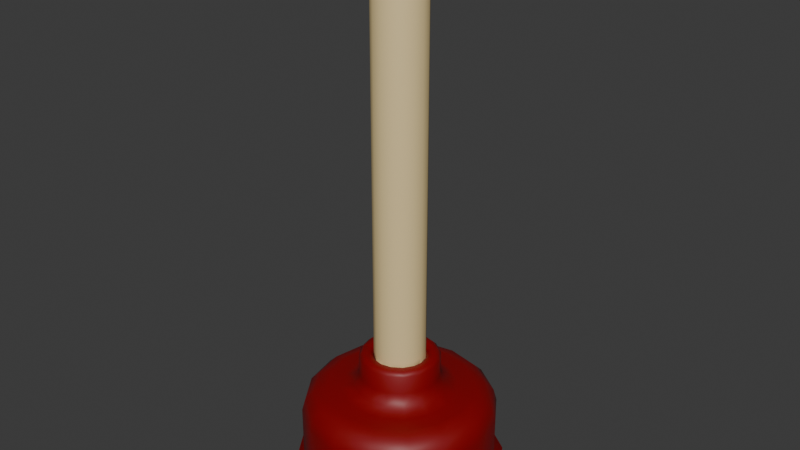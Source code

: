 # Source: Plunger.blend  (saved by Blender 4.0.36; exported with 4.5.12 LTS)
import bpy
from mathutils import Matrix  # noqa: F401  (used for matrix-valued properties, if any)

bpy.ops.wm.read_factory_settings(use_empty=True)
scene = bpy.context.scene
scene.name = 'Scene'

# ---- collections
col_collection = bpy.data.collections.new('Collection'); scene.collection.children.link(col_collection)

# ---- materials (node trees are filled in below, after node groups)
mat_cup = bpy.data.materials.new('cup')
mat_cup.use_transparent_shadow = False
mat_handle = bpy.data.materials.new('handle')
mat_handle.use_transparent_shadow = False

# ---- material node trees
mat_cup.use_nodes = True; mat_cup.node_tree.nodes.clear()
_N = mat_cup.node_tree.nodes; _L = mat_cup.node_tree.links
n0 = _N.new('ShaderNodeBsdfPrincipled'); n0.name = 'Principled BSDF'; n0.location = (10, 300)
n0.inputs[0].default_value = (0.2378, 0.0, 0.002199, 1.0)
n0.inputs[3].default_value = 1.45
n1 = _N.new('ShaderNodeOutputMaterial'); n1.name = 'Material Output'; n1.location = (300, 300)
_L.new(n0.outputs[0], n1.inputs[0])
n1.is_active_output = True
mat_handle.use_nodes = True; mat_handle.node_tree.nodes.clear()
_N = mat_handle.node_tree.nodes; _L = mat_handle.node_tree.links
n0 = _N.new('ShaderNodeBsdfPrincipled'); n0.name = 'Principled BSDF'; n0.location = (10, 300)
n0.inputs[0].default_value = (0.8002, 0.6233, 0.3101, 1.0)
n0.inputs[3].default_value = 1.45
n1 = _N.new('ShaderNodeOutputMaterial'); n1.name = 'Material Output'; n1.location = (300, 300)
_L.new(n0.outputs[0], n1.inputs[0])
n1.is_active_output = True

# ---- world
world_world = bpy.data.worlds.new('World'); scene.world = world_world
world_world.use_nodes = True; world_world.node_tree.nodes.clear()
_N = world_world.node_tree.nodes; _L = world_world.node_tree.links
n0 = _N.new('ShaderNodeOutputWorld'); n0.name = 'World Output'; n0.location = (300, 300)
n1 = _N.new('ShaderNodeBackground'); n1.name = 'Background'; n1.location = (10, 300)
n1.inputs[0].default_value = (0.05088, 0.05088, 0.05088, 1.0)
_L.new(n1.outputs[0], n0.inputs[0])
n0.is_active_output = True
world_world.color = (0.05088, 0.05088, 0.05088)
world_world.use_sun_shadow = False
world_world.sun_shadow_jitter_overblur = 0.0

# ---- meshes
me_handle = bpy.data.meshes.new('Handle')
me_handle.from_pydata([(0.0, 0.1779, -0.001581), (0.06807, 0.1643, -0.001581), (0.1258, 0.1258, -0.001581), (0.1643, 0.06807, -0.001581), (0.1779, 0.0, -0.001581), (0.1643, -0.06807, -0.001581), (0.1258, -0.1258, -0.001581), (0.06807, -0.1643, -0.001581), (0.0, -0.1779, -0.001581), (-0.06807, -0.1643, -0.001581), (-0.1258, -0.1258, -0.001581), (-0.1643, -0.06807, -0.001581), (-0.1779, 0.0, -0.001581), (-0.1643, 0.06807, -0.001581), (-0.1258, 0.1258, -0.001581), (-0.06807, 0.1643, -0.001581), (0.0179, 0.04322, 0.2093), (5.796e-09, 0.04678, 0.2093), (0.03308, 0.03308, 0.2093), (0.04322, 0.0179, 0.2093), (0.04678, 0.0, 0.2093), (0.04322, -0.0179, 0.2093), (0.03308, -0.03308, 0.2093), (0.0179, -0.04322, 0.2093), (5.796e-09, -0.04678, 0.2093), (-0.0179, -0.04322, 0.2093), (-0.03308, -0.03308, 0.2093), (-0.04322, -0.0179, 0.2093), (-0.04678, 0.0, 0.2093), (-0.04322, 0.0179, 0.2093), (-0.03308, 0.03308, 0.2093), (-0.0179, 0.04322, 0.2093), (0.05083, 0.1227, 0.1779), (0.06807, 0.1643, 0.1337), (0.05945, 0.1435, 0.172), (0.06576, 0.1588, 0.1558), (0.0, 0.1779, 0.1337), (0.0, 0.1328, 0.1779), (0.0, 0.1718, 0.1558), (0.0, 0.1554, 0.172), (0.09391, 0.09391, 0.1779), (0.1258, 0.1258, 0.1337), (0.1098, 0.1098, 0.172), (0.1215, 0.1215, 0.1558), (0.1227, 0.05083, 0.1779), (0.1643, 0.06807, 0.1337), (0.1435, 0.05945, 0.172), (0.1588, 0.06576, 0.1558), (0.1328, 0.0, 0.1779), (0.1779, 0.0, 0.1337), (0.1554, 0.0, 0.172), (0.1718, 0.0, 0.1558), (0.1227, -0.05083, 0.1779), (0.1643, -0.06807, 0.1337), (0.1435, -0.05945, 0.172), (0.1588, -0.06576, 0.1558), (0.09391, -0.09391, 0.1779), (0.1258, -0.1258, 0.1337), (0.1098, -0.1098, 0.172), (0.1215, -0.1215, 0.1558), (0.05083, -0.1227, 0.1779), (0.06807, -0.1643, 0.1337), (0.05945, -0.1435, 0.172), (0.06576, -0.1588, 0.1558), (0.0, -0.1328, 0.1779), (0.0, -0.1779, 0.1337), (0.0, -0.1554, 0.172), (0.0, -0.1718, 0.1558), (-0.05083, -0.1227, 0.1779), (-0.06807, -0.1643, 0.1337), (-0.05945, -0.1435, 0.172), (-0.06576, -0.1588, 0.1558), (-0.09391, -0.09391, 0.1779), (-0.1258, -0.1258, 0.1337), (-0.1098, -0.1098, 0.172), (-0.1215, -0.1215, 0.1558), (-0.1227, -0.05083, 0.1779), (-0.1643, -0.06807, 0.1337), (-0.1435, -0.05945, 0.172), (-0.1588, -0.06576, 0.1558), (-0.1328, 0.0, 0.1779), (-0.1779, 0.0, 0.1337), (-0.1554, 0.0, 0.172), (-0.1718, 0.0, 0.1558), (-0.1227, 0.05083, 0.1779), (-0.1643, 0.06807, 0.1337), (-0.1435, 0.05945, 0.172), (-0.1588, 0.06576, 0.1558), (-0.09391, 0.09391, 0.1779), (-0.1258, 0.1258, 0.1337), (-0.1098, 0.1098, 0.172), (-0.1215, 0.1215, 0.1558), (-0.05083, 0.1227, 0.1779), (-0.06807, 0.1643, 0.1337), (-0.05945, 0.1435, 0.172), (-0.06576, 0.1588, 0.1558), (0.0, 0.09362, 0.1582), (0.03583, 0.0865, 0.1582), (0.0662, 0.0662, 0.1582), (0.0865, 0.03583, 0.1582), (0.09362, 0.0, 0.1582), (0.0865, -0.03583, 0.1582), (0.0662, -0.0662, 0.1582), (0.03583, -0.0865, 0.1582), (0.0, -0.09362, 0.1582), (-0.03583, -0.0865, 0.1582), (-0.0662, -0.0662, 0.1582), (-0.0865, -0.03583, 0.1582), (-0.09362, 0.0, 0.1582), (-0.0865, 0.03583, 0.1582), (-0.0662, 0.0662, 0.1582), (-0.03583, 0.0865, 0.1582), (0.0, 0.1582, -0.001406), (0.06055, 0.1462, -0.001406), (0.1119, 0.1119, -0.001406), (0.1462, 0.06055, -0.001406), (0.1582, 0.0, -0.001406), (0.1462, -0.06055, -0.001406), (0.1119, -0.1119, -0.001406), (0.06055, -0.1462, -0.001406), (0.0, -0.1582, -0.001406), (-0.06055, -0.1462, -0.001406), (-0.1119, -0.1119, -0.001406), (-0.1462, -0.06055, -0.001406), (-0.1582, 0.0, -0.001406), (-0.1462, 0.06055, -0.001406), (-0.1119, 0.1119, -0.001406), (-0.06055, 0.1462, -0.001406), (0.04521, 0.1091, 0.1582), (0.06055, 0.1462, 0.1189), (0.05288, 0.1277, 0.153), (0.0585, 0.1412, 0.1386), (0.0, 0.1582, 0.1189), (0.0, 0.1181, 0.1582), (0.0, 0.1529, 0.1386), (0.0, 0.1382, 0.153), (0.08354, 0.08354, 0.1582), (0.1119, 0.1119, 0.1189), (0.09771, 0.09771, 0.153), (0.1081, 0.1081, 0.1386), (0.1091, 0.04521, 0.1582), (0.1462, 0.06055, 0.1189), (0.1277, 0.05288, 0.153), (0.1412, 0.0585, 0.1386), (0.1181, 0.0, 0.1582), (0.1582, 0.0, 0.1189), (0.1382, 0.0, 0.153), (0.1529, 0.0, 0.1386), (0.1091, -0.04521, 0.1582), (0.1462, -0.06055, 0.1189), (0.1277, -0.05288, 0.153), (0.1412, -0.0585, 0.1386), (0.08354, -0.08354, 0.1582), (0.1119, -0.1119, 0.1189), (0.09771, -0.09771, 0.153), (0.1081, -0.1081, 0.1386), (0.04521, -0.1091, 0.1582), (0.06055, -0.1462, 0.1189), (0.05288, -0.1277, 0.153), (0.0585, -0.1412, 0.1386), (0.0, -0.1181, 0.1582), (0.0, -0.1582, 0.1189), (0.0, -0.1382, 0.153), (0.0, -0.1529, 0.1386), (-0.04521, -0.1091, 0.1582), (-0.06055, -0.1462, 0.1189), (-0.05288, -0.1277, 0.153), (-0.0585, -0.1412, 0.1386), (-0.08354, -0.08354, 0.1582), (-0.1119, -0.1119, 0.1189), (-0.09771, -0.09771, 0.153), (-0.1081, -0.1081, 0.1386), (-0.1091, -0.04521, 0.1582), (-0.1462, -0.06055, 0.1189), (-0.1277, -0.05288, 0.153), (-0.1412, -0.0585, 0.1386), (-0.1181, 0.0, 0.1582), (-0.1582, 0.0, 0.1189), (-0.1382, 0.0, 0.153), (-0.1529, 0.0, 0.1386), (-0.1091, 0.04521, 0.1582), (-0.1462, 0.06055, 0.1189), (-0.1277, 0.05288, 0.153), (-0.1412, 0.0585, 0.1386), (-0.08354, 0.08354, 0.1582), (-0.1119, 0.1119, 0.1189), (-0.09771, 0.09771, 0.153), (-0.1081, 0.1081, 0.1386), (-0.04521, 0.1091, 0.1582), (-0.06055, 0.1462, 0.1189), (-0.05288, 0.1277, 0.153), (-0.0585, 0.1412, 0.1386), (0.06807, 0.1643, 0.02178), (0.1258, 0.1258, 0.02178), (0.0, 0.1779, 0.02178), (-0.06807, 0.1643, 0.02178), (0.1643, 0.06807, 0.02178), (0.1779, 0.0, 0.02178), (0.1643, -0.06807, 0.02178), (0.1258, -0.1258, 0.02178), (0.06807, -0.1643, 0.02178), (0.0, -0.1779, 0.02178), (-0.06807, -0.1643, 0.02178), (-0.1258, -0.1258, 0.02178), (-0.1643, -0.06807, 0.02178), (-0.1779, 0.0, 0.02178), (-0.1643, 0.06807, 0.02178), (-0.1258, 0.1258, 0.02178), (-0.07404, 0.1787, -0.001581), (0.0, 0.1935, -0.001581), (-0.1368, 0.1368, -0.001581), (-0.1787, 0.07404, -0.001581), (-0.1935, 0.0, -0.001581), (-0.1787, -0.07404, -0.001581), (-0.1368, -0.1368, -0.001581), (-0.07404, -0.1787, -0.001581), (0.0, -0.1935, -0.001581), (0.07404, -0.1787, -0.001581), (0.1368, -0.1368, -0.001581), (0.1787, -0.07404, -0.001581), (0.1935, 0.0, -0.001581), (0.1787, 0.07404, -0.001581), (0.1368, 0.1368, -0.001581), (0.07404, 0.1787, -0.001581), (0.1368, 0.1368, 0.02178), (0.1787, 0.07404, 0.02178), (0.1935, 0.0, 0.02178), (0.1787, -0.07404, 0.02178), (0.1368, -0.1368, 0.02178), (0.07404, -0.1787, 0.02178), (0.0, -0.1935, 0.02178), (-0.07404, -0.1787, 0.02178), (-0.1368, -0.1368, 0.02178), (-0.1787, -0.07404, 0.02178), (-0.1935, 0.0, 0.02178), (-0.1787, 0.07404, 0.02178), (-0.1368, 0.1368, 0.02178), (0.07404, 0.1787, 0.02178), (0.0, 0.1935, 0.02178), (-0.07404, 0.1787, 0.02178), (0.01258, 0.03037, 1.004), (0.0179, 0.04322, 0.9908), (0.01524, 0.03679, 1.003), (0.01719, 0.0415, 0.9976), (-8.773e-08, 0.04678, 0.9908), (-8.88e-08, 0.03287, 1.004), (-8.847e-08, 0.04492, 0.9976), (-8.886e-08, 0.03982, 1.003), (0.02324, 0.02324, 1.004), (0.03308, 0.03308, 0.9908), (0.02816, 0.02816, 1.003), (0.03176, 0.03176, 0.9976), (0.03037, 0.01258, 1.004), (0.04322, 0.0179, 0.9908), (0.03679, 0.01524, 1.003), (0.0415, 0.01719, 0.9976), (0.03287, 0.0, 1.004), (0.04678, 0.0, 0.9908), (0.03982, 0.0, 1.003), (0.04492, 0.0, 0.9976), (0.03037, -0.01258, 1.004), (0.04322, -0.0179, 0.9908), (0.03679, -0.01524, 1.003), (0.0415, -0.01719, 0.9976), (0.02324, -0.02324, 1.004), (0.03308, -0.03308, 0.9908), (0.02816, -0.02816, 1.003), (0.03176, -0.03176, 0.9976), (0.01258, -0.03037, 1.004), (0.0179, -0.04322, 0.9908), (0.01524, -0.03679, 1.003), (0.01719, -0.0415, 0.9976), (-8.896e-08, -0.03287, 1.004), (-8.773e-08, -0.04678, 0.9908), (-8.894e-08, -0.03982, 1.003), (-8.849e-08, -0.04492, 0.9976), (-0.01258, -0.03037, 1.004), (-0.0179, -0.04322, 0.9908), (-0.01524, -0.03679, 1.003), (-0.01719, -0.0415, 0.9976), (-0.02324, -0.02324, 1.004), (-0.03308, -0.03308, 0.9908), (-0.02816, -0.02816, 1.003), (-0.03176, -0.03176, 0.9976), (-0.03037, -0.01258, 1.004), (-0.04322, -0.0179, 0.9908), (-0.03679, -0.01524, 1.003), (-0.0415, -0.01719, 0.9976), (-0.03287, -4.97e-10, 1.004), (-0.04678, 0.0, 0.9908), (-0.03982, -2.485e-10, 1.003), (-0.04492, -8.283e-11, 0.9976), (-0.03037, 0.01258, 1.004), (-0.04322, 0.0179, 0.9908), (-0.03679, 0.01524, 1.003), (-0.0415, 0.01719, 0.9976), (-0.02324, 0.02324, 1.004), (-0.03308, 0.03308, 0.9908), (-0.02816, 0.02816, 1.003), (-0.03176, 0.03176, 0.9976), (-0.01258, 0.03037, 1.004), (-0.0179, 0.04322, 0.9908), (-0.01524, 0.03679, 1.003), (-0.01719, 0.0415, 0.9976), (0.0179, 0.04322, 0.2438), (0.02058, 0.04969, 0.2507), (2.826e-09, 0.05379, 0.2507), (3.32e-09, 0.04678, 0.2438), (0.03308, 0.03308, 0.2438), (0.03803, 0.03803, 0.2507), (0.04322, 0.0179, 0.2438), (0.04969, 0.02058, 0.2507), (0.04678, 0.0, 0.2438), (0.05379, 0.0, 0.2507), (0.04322, -0.0179, 0.2438), (0.04969, -0.02058, 0.2507), (0.03308, -0.03308, 0.2438), (0.03803, -0.03803, 0.2507), (0.0179, -0.04322, 0.2438), (0.02058, -0.04969, 0.2507), (3.32e-09, -0.04678, 0.2438), (2.826e-09, -0.05379, 0.2507), (-0.0179, -0.04322, 0.2438), (-0.02058, -0.04969, 0.2507), (-0.03308, -0.03308, 0.2438), (-0.03803, -0.03803, 0.2507), (-0.04322, -0.0179, 0.2438), (-0.04969, -0.02058, 0.2507), (-0.04678, 0.0, 0.2438), (-0.05379, 0.0, 0.2507), (-0.04322, 0.0179, 0.2438), (-0.04969, 0.02058, 0.2507), (-0.03308, 0.03308, 0.2438), (-0.03803, 0.03803, 0.2507), (-0.0179, 0.04322, 0.2438), (-0.02058, 0.04969, 0.2507), (0.02543, 0.0614, 0.2507), (0.02811, 0.06787, 0.2438), (2.559e-09, 0.07347, 0.2438), (2.826e-09, 0.06646, 0.2507), (0.04699, 0.04699, 0.2507), (0.05195, 0.05195, 0.2438), (0.0614, 0.02543, 0.2507), (0.06787, 0.02811, 0.2438), (0.06646, 0.0, 0.2507), (0.07347, 0.0, 0.2438), (0.0614, -0.02543, 0.2507), (0.06787, -0.02811, 0.2438), (0.04699, -0.04699, 0.2507), (0.05195, -0.05195, 0.2438), (0.02543, -0.0614, 0.2507), (0.02811, -0.06787, 0.2438), (2.826e-09, -0.06646, 0.2507), (2.559e-09, -0.07347, 0.2438), (-0.02543, -0.0614, 0.2507), (-0.02811, -0.06787, 0.2438), (-0.04699, -0.04699, 0.2507), (-0.05195, -0.05195, 0.2438), (-0.0614, -0.02543, 0.2507), (-0.06787, -0.02811, 0.2438), (-0.06646, 0.0, 0.2507), (-0.07347, 0.0, 0.2438), (-0.0614, 0.02543, 0.2507), (-0.06787, 0.02811, 0.2438), (-0.04699, 0.04699, 0.2507), (-0.05195, 0.05195, 0.2438), (-0.02543, 0.0614, 0.2507), (-0.02811, 0.06787, 0.2438), (0.0, 0.1055, 0.1779), (1.221e-09, 0.07347, 0.2093), (3.728e-10, 0.08286, 0.1871), (0.02811, 0.06787, 0.2093), (0.04039, 0.0975, 0.1779), (0.03171, 0.07655, 0.1871), (0.05195, 0.05195, 0.2093), (0.07463, 0.07463, 0.1779), (0.05859, 0.05859, 0.1871), (0.06787, 0.02811, 0.2093), (0.0975, 0.04039, 0.1779), (0.07655, 0.03171, 0.1871), (0.07347, 0.0, 0.2093), (0.1055, 0.0, 0.1779), (0.08286, 0.0, 0.1871), (0.06787, -0.02811, 0.2093), (0.0975, -0.04039, 0.1779), (0.07655, -0.03171, 0.1871), (0.05195, -0.05195, 0.2093), (0.07463, -0.07463, 0.1779), (0.05859, -0.05859, 0.1871), (0.02811, -0.06787, 0.2093), (0.04039, -0.0975, 0.1779), (0.03171, -0.07655, 0.1871), (1.221e-09, -0.07347, 0.2093), (0.0, -0.1055, 0.1779), (3.728e-10, -0.08286, 0.1871), (-0.02811, -0.06787, 0.2093), (-0.04039, -0.0975, 0.1779), (-0.03171, -0.07655, 0.1871), (-0.05195, -0.05195, 0.2093), (-0.07463, -0.07463, 0.1779), (-0.05859, -0.05859, 0.1871), (-0.06787, -0.02811, 0.2093), (-0.0975, -0.04039, 0.1779), (-0.07655, -0.03171, 0.1871), (-0.07347, 0.0, 0.2093), (-0.1055, 0.0, 0.1779), (-0.08286, 0.0, 0.1871), (-0.06787, 0.02811, 0.2093), (-0.0975, 0.04039, 0.1779), (-0.07655, 0.03171, 0.1871), (-0.05195, 0.05195, 0.2093), (-0.07463, 0.07463, 0.1779), (-0.05859, 0.05859, 0.1871), (-0.02811, 0.06787, 0.2093), (-0.04039, 0.0975, 0.1779), (-0.03171, 0.07655, 0.1871), (0.0179, 0.04322, 0.2542), (4.221e-10, 0.04678, 0.2542), (0.03308, 0.03308, 0.2542), (-0.0179, 0.04322, 0.2542), (0.04322, 0.0179, 0.2542), (0.04678, 0.0, 0.2542), (0.04322, -0.0179, 0.2542), (0.03308, -0.03308, 0.2542), (0.0179, -0.04322, 0.2542), (4.221e-10, -0.04678, 0.2542), (-0.0179, -0.04322, 0.2542), (-0.03308, -0.03308, 0.2542), (-0.04322, -0.0179, 0.2542), (-0.04678, 0.0, 0.2542), (-0.04322, 0.0179, 0.2542), (-0.03308, 0.03308, 0.2542), (0.06807, 0.1643, 0.03654), (0.0, 0.1779, 0.03654), (-0.06807, 0.1643, 0.03654), (0.1258, 0.1258, 0.03654), (0.1643, 0.06807, 0.03654), (0.1779, 0.0, 0.03654), (0.1643, -0.06807, 0.03654), (0.1258, -0.1258, 0.03654), (0.06807, -0.1643, 0.03654), (0.0, -0.1779, 0.03654), (-0.06807, -0.1643, 0.03654), (-0.1258, -0.1258, 0.03654), (-0.1643, -0.06807, 0.03654), (-0.1779, 0.0, 0.03654), (-0.1643, 0.06807, 0.03654), (-0.1258, 0.1258, 0.03654)], [], [(377, 374, 341, 343), (433, 36, 33, 432), (383, 380, 345, 347), (386, 383, 347, 349), (389, 386, 349, 351), (392, 389, 351, 353), (395, 392, 353, 355), (398, 395, 355, 357), (401, 398, 357, 359), (404, 401, 359, 361), (407, 404, 361, 363), (410, 407, 363, 365), (413, 410, 365, 367), (384, 387, 56, 52), (371, 369, 338, 337), (432, 33, 41, 435), (434, 93, 36, 433), (435, 41, 45, 436), (436, 45, 49, 437), (437, 49, 53, 438), (438, 53, 57, 439), (439, 57, 61, 440), (440, 61, 65, 441), (441, 65, 69, 442), (442, 69, 73, 443), (443, 73, 77, 444), (444, 77, 81, 445), (445, 81, 85, 446), (446, 85, 89, 447), (447, 89, 93, 434), (380, 377, 343, 345), (324, 322, 25, 26), (408, 411, 88, 84), (387, 390, 60, 56), (411, 414, 92, 88), (390, 393, 64, 60), (393, 396, 68, 64), (372, 375, 40, 32), (375, 378, 44, 40), (396, 399, 72, 68), (414, 368, 37, 92), (399, 402, 76, 72), (378, 381, 48, 44), (402, 405, 80, 76), (381, 384, 52, 48), (405, 408, 84, 80), (308, 304, 16, 18), (306, 305, 336, 339), (312, 310, 19, 20), (314, 312, 20, 21), (316, 314, 21, 22), (318, 316, 22, 23), (320, 318, 23, 24), (321, 323, 354, 352), (322, 320, 24, 25), (326, 324, 26, 27), (328, 326, 27, 28), (330, 328, 28, 29), (332, 330, 29, 30), (334, 332, 30, 31), (374, 371, 337, 341), (310, 308, 18, 19), (417, 419, 301, 244), (307, 334, 31, 17), (323, 325, 356, 354), (309, 311, 342, 340), (325, 327, 358, 356), (311, 313, 344, 342), (327, 329, 360, 358), (313, 315, 346, 344), (329, 331, 362, 360), (315, 317, 348, 346), (331, 333, 364, 362), (317, 319, 350, 348), (333, 335, 366, 364), (319, 321, 352, 350), (305, 309, 340, 336), (335, 306, 339, 366), (33, 36, 38, 35), (35, 38, 39, 34), (34, 39, 37, 32), (41, 33, 35, 43), (43, 35, 34, 42), (42, 34, 32, 40), (45, 41, 43, 47), (47, 43, 42, 46), (46, 42, 40, 44), (49, 45, 47, 51), (51, 47, 46, 50), (50, 46, 44, 48), (53, 49, 51, 55), (55, 51, 50, 54), (54, 50, 48, 52), (57, 53, 55, 59), (59, 55, 54, 58), (58, 54, 52, 56), (61, 57, 59, 63), (63, 59, 58, 62), (62, 58, 56, 60), (65, 61, 63, 67), (67, 63, 62, 66), (66, 62, 60, 64), (69, 65, 67, 71), (71, 67, 66, 70), (70, 66, 64, 68), (73, 69, 71, 75), (75, 71, 70, 74), (74, 70, 68, 72), (77, 73, 75, 79), (79, 75, 74, 78), (78, 74, 72, 76), (81, 77, 79, 83), (83, 79, 78, 82), (82, 78, 76, 80), (85, 81, 83, 87), (87, 83, 82, 86), (86, 82, 80, 84), (89, 85, 87, 91), (91, 87, 86, 90), (90, 86, 84, 88), (93, 89, 91, 95), (95, 91, 90, 94), (94, 90, 88, 92), (36, 93, 95, 38), (38, 95, 94, 39), (39, 94, 92, 37), (369, 413, 367, 338), (97, 128, 136, 98), (112, 113, 129, 132), (99, 140, 144, 100), (100, 144, 148, 101), (101, 148, 152, 102), (102, 152, 156, 103), (103, 156, 160, 104), (104, 160, 164, 105), (105, 164, 168, 106), (106, 168, 172, 107), (107, 172, 176, 108), (108, 176, 180, 109), (109, 180, 184, 110), (110, 184, 188, 111), (111, 188, 133, 96), (113, 114, 137, 129), (127, 112, 132, 189), (114, 115, 141, 137), (115, 116, 145, 141), (116, 117, 149, 145), (117, 118, 153, 149), (118, 119, 157, 153), (119, 120, 161, 157), (120, 121, 165, 161), (121, 122, 169, 165), (122, 123, 173, 169), (123, 124, 177, 173), (124, 125, 181, 177), (125, 126, 185, 181), (126, 127, 189, 185), (98, 136, 140, 99), (129, 131, 134, 132), (131, 130, 135, 134), (130, 128, 133, 135), (137, 139, 131, 129), (139, 138, 130, 131), (138, 136, 128, 130), (141, 143, 139, 137), (143, 142, 138, 139), (142, 140, 136, 138), (145, 147, 143, 141), (147, 146, 142, 143), (146, 144, 140, 142), (149, 151, 147, 145), (151, 150, 146, 147), (150, 148, 144, 146), (153, 155, 151, 149), (155, 154, 150, 151), (154, 152, 148, 150), (157, 159, 155, 153), (159, 158, 154, 155), (158, 156, 152, 154), (161, 163, 159, 157), (163, 162, 158, 159), (162, 160, 156, 158), (165, 167, 163, 161), (167, 166, 162, 163), (166, 164, 160, 162), (169, 171, 167, 165), (171, 170, 166, 167), (170, 168, 164, 166), (173, 175, 171, 169), (175, 174, 170, 171), (174, 172, 168, 170), (177, 179, 175, 173), (179, 178, 174, 175), (178, 176, 172, 174), (181, 183, 179, 177), (183, 182, 178, 179), (182, 180, 176, 178), (185, 187, 183, 181), (187, 186, 182, 183), (186, 184, 180, 182), (189, 191, 187, 185), (191, 190, 186, 187), (190, 188, 184, 186), (132, 134, 191, 189), (134, 135, 190, 191), (135, 133, 188, 190), (96, 133, 128, 97), (8, 120, 119, 7), (7, 119, 118, 6), (6, 118, 117, 5), (5, 117, 116, 4), (4, 5, 117, 116, 115, 3), (3, 115, 114, 2), (2, 114, 113, 1), (1, 113, 112, 0), (0, 112, 127, 15), (15, 127, 126, 14), (14, 126, 125, 13), (13, 125, 124, 12), (12, 124, 123, 11), (11, 123, 122, 10), (10, 122, 121, 9), (9, 121, 120, 8), (97, 98, 99, 100, 101, 102, 103, 104, 105, 106, 107, 108, 109, 110, 111, 96), (418, 416, 241, 249), (428, 427, 281, 285), (421, 420, 253, 257), (429, 428, 285, 289), (422, 421, 257, 261), (430, 429, 289, 293), (423, 422, 261, 265), (431, 430, 293, 297), (424, 423, 265, 269), (419, 431, 297, 301), (425, 424, 269, 273), (426, 425, 273, 277), (240, 245, 300, 296, 292, 288, 284, 280, 276, 272, 268, 264, 260, 256, 252, 248), (420, 418, 249, 253), (427, 426, 277, 281), (1, 0, 209, 223), (193, 196, 225, 224), (15, 14, 210, 208), (2, 1, 223, 222), (196, 197, 226, 225), (0, 15, 208, 209), (3, 2, 222, 221), (197, 198, 227, 226), (4, 3, 221, 220), (198, 199, 228, 227), (5, 4, 220, 219), (199, 200, 229, 228), (6, 5, 219, 218), (200, 201, 230, 229), (7, 6, 218, 217), (201, 202, 231, 230), (210, 236, 239, 208), (211, 235, 236, 210), (212, 234, 235, 211), (213, 233, 234, 212), (214, 232, 233, 213), (215, 231, 232, 214), (216, 230, 231, 215), (217, 229, 230, 216), (218, 228, 229, 217), (219, 227, 228, 218), (220, 226, 227, 219), (221, 225, 226, 220), (222, 224, 225, 221), (208, 239, 238, 209), (223, 237, 224, 222), (209, 238, 237, 223), (14, 13, 211, 210), (195, 194, 238, 239), (207, 195, 239, 236), (13, 12, 212, 211), (192, 193, 224, 237), (206, 207, 236, 235), (12, 11, 213, 212), (194, 192, 237, 238), (205, 206, 235, 234), (11, 10, 214, 213), (204, 205, 234, 233), (10, 9, 215, 214), (203, 204, 233, 232), (9, 8, 216, 215), (202, 203, 232, 231), (8, 7, 217, 216), (241, 244, 246, 243), (243, 246, 247, 242), (242, 247, 245, 240), (249, 241, 243, 251), (251, 243, 242, 250), (250, 242, 240, 248), (253, 249, 251, 255), (255, 251, 250, 254), (254, 250, 248, 252), (257, 253, 255, 259), (259, 255, 254, 258), (258, 254, 252, 256), (261, 257, 259, 263), (263, 259, 258, 262), (262, 258, 256, 260), (265, 261, 263, 267), (267, 263, 262, 266), (266, 262, 260, 264), (269, 265, 267, 271), (271, 267, 266, 270), (270, 266, 264, 268), (273, 269, 271, 275), (275, 271, 270, 274), (274, 270, 268, 272), (277, 273, 275, 279), (279, 275, 274, 278), (278, 274, 272, 276), (281, 277, 279, 283), (283, 279, 278, 282), (282, 278, 276, 280), (285, 281, 283, 287), (287, 283, 282, 286), (286, 282, 280, 284), (289, 285, 287, 291), (291, 287, 286, 290), (290, 286, 284, 288), (293, 289, 291, 295), (295, 291, 290, 294), (294, 290, 288, 292), (297, 293, 295, 299), (299, 295, 294, 298), (298, 294, 292, 296), (301, 297, 299, 303), (303, 299, 298, 302), (302, 298, 296, 300), (244, 301, 303, 246), (246, 303, 302, 247), (247, 302, 300, 245), (416, 417, 244, 241), (337, 338, 339, 336), (341, 337, 336, 340), (343, 341, 340, 342), (345, 343, 342, 344), (347, 345, 344, 346), (349, 347, 346, 348), (351, 349, 348, 350), (353, 351, 350, 352), (355, 353, 352, 354), (357, 355, 354, 356), (359, 357, 356, 358), (361, 359, 358, 360), (363, 361, 360, 362), (365, 363, 362, 364), (367, 365, 364, 366), (338, 367, 366, 339), (305, 306, 307, 304), (309, 305, 304, 308), (311, 309, 308, 310), (313, 311, 310, 312), (315, 313, 312, 314), (317, 315, 314, 316), (319, 317, 316, 318), (321, 319, 318, 320), (323, 321, 320, 322), (325, 323, 322, 324), (327, 325, 324, 326), (329, 327, 326, 328), (331, 329, 328, 330), (333, 331, 330, 332), (335, 333, 332, 334), (306, 335, 334, 307), (304, 307, 17, 16), (372, 368, 370, 373), (373, 370, 369, 371), (375, 372, 373, 376), (376, 373, 371, 374), (378, 375, 376, 379), (379, 376, 374, 377), (381, 378, 379, 382), (382, 379, 377, 380), (384, 381, 382, 385), (385, 382, 380, 383), (387, 384, 385, 388), (388, 385, 383, 386), (390, 387, 388, 391), (391, 388, 386, 389), (393, 390, 391, 394), (394, 391, 389, 392), (396, 393, 394, 397), (397, 394, 392, 395), (399, 396, 397, 400), (400, 397, 395, 398), (402, 399, 400, 403), (403, 400, 398, 401), (405, 402, 403, 406), (406, 403, 401, 404), (408, 405, 406, 409), (409, 406, 404, 407), (411, 408, 409, 412), (412, 409, 407, 410), (414, 411, 412, 415), (415, 412, 410, 413), (368, 414, 415, 370), (370, 415, 413, 369), (368, 372, 32, 37), (16, 17, 417, 416), (26, 25, 426, 427), (19, 18, 418, 420), (25, 24, 425, 426), (24, 23, 424, 425), (31, 30, 431, 419), (23, 22, 423, 424), (30, 29, 430, 431), (22, 21, 422, 423), (29, 28, 429, 430), (21, 20, 421, 422), (28, 27, 428, 429), (20, 19, 420, 421), (27, 26, 427, 428), (18, 16, 416, 418), (17, 31, 419, 417), (207, 447, 434, 195), (206, 446, 447, 207), (205, 445, 446, 206), (204, 444, 445, 205), (203, 443, 444, 204), (202, 442, 443, 203), (201, 441, 442, 202), (200, 440, 441, 201), (199, 439, 440, 200), (198, 438, 439, 199), (197, 437, 438, 198), (196, 436, 437, 197), (193, 435, 436, 196), (195, 434, 433, 194), (192, 432, 435, 193), (194, 433, 432, 192)])
me_handle.polygons.foreach_set('use_smooth', [True] * 434)
me_handle.polygons.foreach_set('material_index', [0, 0, 0, 0, 0, 0, 0, 0, 0, 0, 0, 0, 0, 0, 0, 0, 0, 0, 0, 0, 0, 0, 0, 0, 0, 0, 0, 0, 0, 0, 0, 1, 0, 0, 0, 0, 0, 0, 0, 0, 0, 0, 0, 0, 0, 0, 1, 0, 1, 1, 1, 1, 1, 0, 1, 1, 1, 1, 1, 1, 0, 1, 1, 1, 0, 0, 0, 0, 0, 0, 0, 0, 0, 0, 0, 0, 0, 0, 0, 0, 0, 0, 0, 0, 0, 0, 0, 0, 0, 0, 0, 0, 0, 0, 0, 0, 0, 0, 0, 0, 0, 0, 0, 0, 0, 0, 0, 0, 0, 0, 0, 0, 0, 0, 0, 0, 0, 0, 0, 0, 0, 0, 0, 0, 0, 0, 0, 0, 0, 0, 0, 0, 0, 0, 0, 0, 0, 0, 0, 0, 0, 0, 0, 0, 0, 0, 0, 0, 0, 0, 0, 0, 0, 0, 0, 0, 0, 0, 0, 0, 0, 0, 0, 0, 0, 0, 0, 0, 0, 0, 0, 0, 0, 0, 0, 0, 0, 0, 0, 0, 0, 0, 0, 0, 0, 0, 0, 0, 0, 0, 0, 0, 0, 0, 0, 0, 0, 0, 0, 0, 0, 0, 0, 0, 0, 0, 0, 0, 0, 0, 0, 0, 0, 0, 0, 0, 0, 0, 0, 0, 0, 0, 0, 0, 1, 1, 1, 1, 1, 1, 1, 1, 1, 1, 1, 1, 1, 1, 1, 0, 0, 0, 0, 0, 0, 0, 0, 0, 0, 0, 0, 0, 0, 0, 0, 0, 0, 0, 0, 0, 0, 0, 0, 0, 0, 0, 0, 0, 0, 0, 0, 0, 0, 0, 0, 0, 0, 0, 0, 0, 0, 0, 0, 0, 0, 0, 0, 1, 1, 1, 1, 1, 1, 1, 1, 1, 1, 1, 1, 1, 1, 1, 1, 1, 1, 1, 1, 1, 1, 1, 1, 1, 1, 1, 1, 1, 1, 1, 1, 1, 1, 1, 1, 1, 1, 1, 1, 1, 1, 1, 1, 1, 1, 1, 1, 1, 0, 0, 0, 0, 0, 0, 0, 0, 0, 0, 0, 0, 0, 0, 0, 0, 0, 0, 0, 0, 0, 0, 0, 0, 0, 0, 0, 0, 0, 0, 0, 0, 1, 0, 0, 0, 0, 0, 0, 0, 0, 0, 0, 0, 0, 0, 0, 0, 0, 0, 0, 0, 0, 0, 0, 0, 0, 0, 0, 0, 0, 0, 0, 0, 0, 0, 1, 1, 1, 1, 1, 1, 1, 1, 1, 1, 1, 1, 1, 1, 1, 1, 0, 0, 0, 0, 0, 0, 0, 0, 0, 0, 0, 0, 0, 0, 0, 0])
_uv = me_handle.uv_layers.new(name='UVMap')
_uv.uv.foreach_set('vector', [0.3812, 0.3043, 0.3504, 0.3504, 0.3504, 0.3504, 0.3812, 0.3043, 1.0, 0.9379, 1.0, 0.9379, 0.9375, 0.9379, 0.9375, 0.9379, 0.3812, 0.1957, 0.392, 0.25, 0.392, 0.25, 0.3812, 0.1957, 0.3504, 0.1496, 0.3812, 0.1957, 0.3812, 0.1957, 0.3504, 0.1496, 0.3043, 0.1188, 0.3504, 0.1496, 0.3504, 0.1496, 0.3043, 0.1188, 0.25, 0.108, 0.3043, 0.1188, 0.3043, 0.1188, 0.25, 0.108, 0.1957, 0.1188, 0.25, 0.108, 0.25, 0.108, 0.1957, 0.1188, 0.1496, 0.1496, 0.1957, 0.1188, 0.1957, 0.1188, 0.1496, 0.1496, 0.1188, 0.1957, 0.1496, 0.1496, 0.1496, 0.1496, 0.1188, 0.1957, 0.108, 0.25, 0.1188, 0.1957, 0.1188, 0.1957, 0.108, 0.25, 0.1188, 0.3043, 0.108, 0.25, 0.108, 0.25, 0.1188, 0.3043, 0.1496, 0.3504, 0.1188, 0.3043, 0.1188, 0.3043, 0.1496, 0.3504, 0.1957, 0.3812, 0.1496, 0.3504, 0.1496, 0.3504, 0.1957, 0.3812, 0.3998, 0.188, 0.3646, 0.1354, 0.3767, 0.1233, 0.4156, 0.1814, 0.3043, 0.3812, 0.25, 0.392, 0.25, 0.392, 0.3043, 0.3812, 0.9375, 0.9379, 0.9375, 0.9379, 0.875, 0.9379, 0.875, 0.9379, 0.0625, 0.9379, 0.0625, 0.9379, 0.0, 0.9379, 0.0, 0.9379, 0.875, 0.9379, 0.875, 0.9379, 0.8125, 0.9379, 0.8125, 0.9379, 0.8125, 0.9379, 0.8125, 0.9379, 0.75, 0.9379, 0.75, 0.9379, 0.75, 0.9379, 0.75, 0.9379, 0.6875, 0.9379, 0.6875, 0.9379, 0.6875, 0.9379, 0.6875, 0.9379, 0.625, 0.9379, 0.625, 0.9379, 0.625, 0.9379, 0.625, 0.9379, 0.5625, 0.9379, 0.5625, 0.9379, 0.5625, 0.9379, 0.5625, 0.9379, 0.5, 0.9379, 0.5, 0.9379, 0.5, 0.9379, 0.5, 0.9379, 0.4375, 0.9379, 0.4375, 0.9379, 0.4375, 0.9379, 0.4375, 0.9379, 0.375, 0.9379, 0.375, 0.9379, 0.375, 0.9379, 0.375, 0.9379, 0.3125, 0.9379, 0.3125, 0.9379, 0.3125, 0.9379, 0.3125, 0.9379, 0.25, 0.9379, 0.25, 0.9379, 0.25, 0.9379, 0.25, 0.9379, 0.1875, 0.9379, 0.1875, 0.9379, 0.1875, 0.9379, 0.1875, 0.9379, 0.125, 0.9379, 0.125, 0.9379, 0.125, 0.9379, 0.125, 0.9379, 0.0625, 0.9379, 0.0625, 0.9379, 0.392, 0.25, 0.3812, 0.3043, 0.3812, 0.3043, 0.392, 0.25, 0.1861, 0.1861, 0.2154, 0.1665, 0.2154, 0.1665, 0.1861, 0.1861, 0.1002, 0.312, 0.1354, 0.3646, 0.1233, 0.3767, 0.08445, 0.3186, 0.3646, 0.1354, 0.312, 0.1002, 0.3186, 0.08445, 0.3767, 0.1233, 0.1354, 0.3646, 0.188, 0.3998, 0.1814, 0.4156, 0.1233, 0.3767, 0.312, 0.1002, 0.25, 0.0879, 0.25, 0.07081, 0.3186, 0.08445, 0.25, 0.0879, 0.188, 0.1002, 0.1814, 0.08445, 0.25, 0.07081, 0.312, 0.3998, 0.3646, 0.3646, 0.3767, 0.3767, 0.3186, 0.4156, 0.3646, 0.3646, 0.3998, 0.312, 0.4156, 0.3186, 0.3767, 0.3767, 0.188, 0.1002, 0.1354, 0.1354, 0.1233, 0.1233, 0.1814, 0.08445, 0.188, 0.3998, 0.25, 0.4121, 0.25, 0.4292, 0.1814, 0.4156, 0.1354, 0.1354, 0.1002, 0.188, 0.08445, 0.1814, 0.1233, 0.1233, 0.3998, 0.312, 0.4121, 0.25, 0.4292, 0.25, 0.4156, 0.3186, 0.1002, 0.188, 0.0879, 0.25, 0.07081, 0.25, 0.08445, 0.1814, 0.4121, 0.25, 0.3998, 0.188, 0.4156, 0.1814, 0.4292, 0.25, 0.0879, 0.25, 0.1002, 0.312, 0.08445, 0.3186, 0.07081, 0.25, 0.3139, 0.3139, 0.2846, 0.3335, 0.2846, 0.3335, 0.3139, 0.3139, 0.25, 0.354, 0.2898, 0.3461, 0.2992, 0.3687, 0.25, 0.3785, 0.3404, 0.25, 0.3335, 0.2846, 0.3335, 0.2846, 0.3404, 0.25, 0.3335, 0.2154, 0.3404, 0.25, 0.3404, 0.25, 0.3335, 0.2154, 0.3139, 0.1861, 0.3335, 0.2154, 0.3335, 0.2154, 0.3139, 0.1861, 0.2846, 0.1665, 0.3139, 0.1861, 0.3139, 0.1861, 0.2846, 0.1665, 0.25, 0.1596, 0.2846, 0.1665, 0.2846, 0.1665, 0.25, 0.1596, 0.25, 0.146, 0.2102, 0.1539, 0.2008, 0.1313, 0.25, 0.1215, 0.2154, 0.1665, 0.25, 0.1596, 0.25, 0.1596, 0.2154, 0.1665, 0.1665, 0.2154, 0.1861, 0.1861, 0.1861, 0.1861, 0.1665, 0.2154, 0.1596, 0.25, 0.1665, 0.2154, 0.1665, 0.2154, 0.1596, 0.25, 0.1665, 0.2846, 0.1596, 0.25, 0.1596, 0.25, 0.1665, 0.2846, 0.1861, 0.3139, 0.1665, 0.2846, 0.1665, 0.2846, 0.1861, 0.3139, 0.2154, 0.3335, 0.1861, 0.3139, 0.1861, 0.3139, 0.2154, 0.3335, 0.3504, 0.3504, 0.3043, 0.3812, 0.3043, 0.3812, 0.3504, 0.3504, 0.3335, 0.2846, 0.3139, 0.3139, 0.3139, 0.3139, 0.3335, 0.2846, 0.25, 0.3404, 0.2154, 0.3335, 0.2154, 0.3335, 0.25, 0.3404, 0.25, 0.3404, 0.2154, 0.3335, 0.2154, 0.3335, 0.25, 0.3404, 0.2102, 0.1539, 0.1765, 0.1765, 0.1592, 0.1592, 0.2008, 0.1313, 0.3235, 0.3235, 0.3461, 0.2898, 0.3687, 0.2992, 0.3408, 0.3408, 0.1765, 0.1765, 0.1539, 0.2102, 0.1313, 0.2008, 0.1592, 0.1592, 0.3461, 0.2898, 0.354, 0.25, 0.3785, 0.25, 0.3687, 0.2992, 0.1539, 0.2102, 0.146, 0.25, 0.1215, 0.25, 0.1313, 0.2008, 0.354, 0.25, 0.3461, 0.2102, 0.3687, 0.2008, 0.3785, 0.25, 0.146, 0.25, 0.1539, 0.2898, 0.1313, 0.2992, 0.1215, 0.25, 0.3461, 0.2102, 0.3235, 0.1765, 0.3408, 0.1592, 0.3687, 0.2008, 0.1539, 0.2898, 0.1765, 0.3235, 0.1592, 0.3408, 0.1313, 0.2992, 0.3235, 0.1765, 0.2898, 0.1539, 0.2992, 0.1313, 0.3408, 0.1592, 0.1765, 0.3235, 0.2102, 0.3461, 0.2008, 0.3687, 0.1592, 0.3408, 0.2898, 0.1539, 0.25, 0.146, 0.25, 0.1215, 0.2992, 0.1313, 0.2898, 0.3461, 0.3235, 0.3235, 0.3408, 0.3408, 0.2992, 0.3687, 0.2102, 0.3461, 0.25, 0.354, 0.25, 0.3785, 0.2008, 0.3687, 0.9375, 0.9379, 1.0, 0.9379, 0.9989, 1.0, 0.9386, 1.0, 0.3403, 0.472, 0.2516, 0.4897, 0.25, 0.4596, 0.3302, 0.4436, 0.3302, 0.4436, 0.25, 0.4596, 0.25, 0.4292, 0.3186, 0.4156, 0.875, 0.9379, 0.9375, 0.9379, 0.9364, 1.0, 0.8761, 1.0, 0.4184, 0.4206, 0.3432, 0.4708, 0.3302, 0.4436, 0.3982, 0.3982, 0.3982, 0.3982, 0.3302, 0.4436, 0.3186, 0.4156, 0.3767, 0.3767, 0.8125, 0.9379, 0.875, 0.9379, 0.8739, 1.0, 0.8136, 1.0, 0.4708, 0.3432, 0.4206, 0.4184, 0.3982, 0.3982, 0.4436, 0.3302, 0.4436, 0.3302, 0.3982, 0.3982, 0.3767, 0.3767, 0.4156, 0.3186, 0.75, 0.9379, 0.8125, 0.9379, 0.8114, 1.0, 0.7511, 1.0, 0.4897, 0.2516, 0.472, 0.3403, 0.4436, 0.3302, 0.4596, 0.25, 0.4596, 0.25, 0.4436, 0.3302, 0.4156, 0.3186, 0.4292, 0.25, 0.6875, 0.9379, 0.75, 0.9379, 0.7489, 1.0, 0.6886, 1.0, 0.472, 0.1597, 0.4897, 0.2484, 0.4596, 0.25, 0.4436, 0.1698, 0.4436, 0.1698, 0.4596, 0.25, 0.4292, 0.25, 0.4156, 0.1814, 0.625, 0.9379, 0.6875, 0.9379, 0.6864, 1.0, 0.6261, 1.0, 0.4206, 0.08162, 0.4708, 0.1568, 0.4436, 0.1698, 0.3982, 0.1018, 0.3982, 0.1018, 0.4436, 0.1698, 0.4156, 0.1814, 0.3767, 0.1233, 0.5625, 0.9379, 0.625, 0.9379, 0.6239, 1.0, 0.5636, 1.0, 0.3432, 0.02915, 0.4184, 0.07941, 0.3982, 0.1018, 0.3302, 0.05636, 0.3302, 0.05636, 0.3982, 0.1018, 0.3767, 0.1233, 0.3186, 0.08445, 0.5, 0.9379, 0.5625, 0.9379, 0.5614, 1.0, 0.5011, 1.0, 0.2516, 0.01031, 0.3403, 0.02796, 0.3302, 0.05636, 0.25, 0.0404, 0.25, 0.0404, 0.3302, 0.05636, 0.3186, 0.08445, 0.25, 0.07081, 0.4375, 0.9379, 0.5, 0.9379, 0.4989, 1.0, 0.4386, 1.0, 0.1597, 0.02796, 0.2484, 0.01031, 0.25, 0.0404, 0.1698, 0.05636, 0.1698, 0.05636, 0.25, 0.0404, 0.25, 0.07081, 0.1814, 0.08445, 0.375, 0.9379, 0.4375, 0.9379, 0.4364, 1.0, 0.3761, 1.0, 0.08162, 0.07941, 0.1568, 0.02915, 0.1698, 0.05636, 0.1018, 0.1018, 0.1018, 0.1018, 0.1698, 0.05636, 0.1814, 0.08445, 0.1233, 0.1233, 0.3125, 0.9379, 0.375, 0.9379, 0.3739, 1.0, 0.3136, 1.0, 0.02915, 0.1568, 0.07941, 0.08162, 0.1018, 0.1018, 0.05636, 0.1698, 0.05636, 0.1698, 0.1018, 0.1018, 0.1233, 0.1233, 0.08445, 0.1814, 0.25, 0.9379, 0.3125, 0.9379, 0.3114, 1.0, 0.2511, 1.0, 0.01031, 0.2484, 0.02796, 0.1597, 0.05636, 0.1698, 0.0404, 0.25, 0.0404, 0.25, 0.05636, 0.1698, 0.08445, 0.1814, 0.07081, 0.25, 0.1875, 0.9379, 0.25, 0.9379, 0.2489, 1.0, 0.1886, 1.0, 0.02796, 0.3403, 0.01031, 0.2516, 0.0404, 0.25, 0.05636, 0.3302, 0.05636, 0.3302, 0.0404, 0.25, 0.07081, 0.25, 0.08445, 0.3186, 0.125, 0.9379, 0.1875, 0.9379, 0.1864, 1.0, 0.1261, 1.0, 0.07941, 0.4184, 0.02915, 0.3432, 0.05636, 0.3302, 0.1018, 0.3982, 0.1018, 0.3982, 0.05636, 0.3302, 0.08445, 0.3186, 0.1233, 0.3767, 0.0625, 0.9379, 0.125, 0.9379, 0.1239, 1.0, 0.06356, 1.0, 0.1568, 0.4708, 0.08162, 0.4206, 0.1018, 0.3982, 0.1698, 0.4436, 0.1698, 0.4436, 0.1018, 0.3982, 0.1233, 0.3767, 0.1814, 0.4156, 0.0, 0.9379, 0.0625, 0.9379, 0.06144, 1.0, 0.001061, 1.0, 0.2484, 0.4897, 0.1597, 0.472, 0.1698, 0.4436, 0.25, 0.4596, 0.25, 0.4596, 0.1698, 0.4436, 0.1814, 0.4156, 0.25, 0.4292, 0.25, 0.392, 0.1957, 0.3812, 0.1957, 0.3812, 0.25, 0.392, 0.3043, 0.3812, 0.3186, 0.4156, 0.3767, 0.3767, 0.3504, 0.3504, 1.0, 0.7478, 0.9375, 0.7478, 0.9375, 0.9379, 1.0, 0.9379, 0.3812, 0.3043, 0.4156, 0.3186, 0.4292, 0.25, 0.392, 0.25, 0.392, 0.25, 0.4292, 0.25, 0.4156, 0.1814, 0.3812, 0.1957, 0.3812, 0.1957, 0.4156, 0.1814, 0.3767, 0.1233, 0.3504, 0.1496, 0.3504, 0.1496, 0.3767, 0.1233, 0.3186, 0.08445, 0.3043, 0.1188, 0.3043, 0.1188, 0.3186, 0.08445, 0.25, 0.07081, 0.25, 0.108, 0.25, 0.108, 0.25, 0.07081, 0.1814, 0.08445, 0.1957, 0.1188, 0.1957, 0.1188, 0.1814, 0.08445, 0.1233, 0.1233, 0.1496, 0.1496, 0.1496, 0.1496, 0.1233, 0.1233, 0.08445, 0.1814, 0.1188, 0.1957, 0.1188, 0.1957, 0.08445, 0.1814, 0.07081, 0.25, 0.108, 0.25, 0.108, 0.25, 0.07081, 0.25, 0.08445, 0.3186, 0.1188, 0.3043, 0.1188, 0.3043, 0.08445, 0.3186, 0.1233, 0.3767, 0.1496, 0.3504, 0.1496, 0.3504, 0.1233, 0.3767, 0.1814, 0.4156, 0.1957, 0.3812, 0.1957, 0.3812, 0.1814, 0.4156, 0.25, 0.4292, 0.25, 0.392, 0.9375, 0.7478, 0.875, 0.7478, 0.875, 0.9379, 0.9375, 0.9379, 0.0625, 0.7478, 0.0, 0.7478, 0.0, 0.9379, 0.0625, 0.9379, 0.875, 0.7478, 0.8125, 0.7478, 0.8125, 0.9379, 0.875, 0.9379, 0.8125, 0.7478, 0.75, 0.7478, 0.75, 0.9379, 0.8125, 0.9379, 0.75, 0.7478, 0.6875, 0.7478, 0.6875, 0.9379, 0.75, 0.9379, 0.6875, 0.7478, 0.625, 0.7478, 0.625, 0.9379, 0.6875, 0.9379, 0.625, 0.7478, 0.5625, 0.7478, 0.5625, 0.9379, 0.625, 0.9379, 0.5625, 0.7478, 0.5, 0.7478, 0.5, 0.9379, 0.5625, 0.9379, 0.5, 0.7478, 0.4375, 0.7478, 0.4375, 0.9379, 0.5, 0.9379, 0.4375, 0.7478, 0.375, 0.7478, 0.375, 0.9379, 0.4375, 0.9379, 0.375, 0.7478, 0.3125, 0.7478, 0.3125, 0.9379, 0.375, 0.9379, 0.3125, 0.7478, 0.25, 0.7478, 0.25, 0.9379, 0.3125, 0.9379, 0.25, 0.7478, 0.1875, 0.7478, 0.1875, 0.9379, 0.25, 0.9379, 0.1875, 0.7478, 0.125, 0.7478, 0.125, 0.9379, 0.1875, 0.9379, 0.125, 0.7478, 0.0625, 0.7478, 0.0625, 0.9379, 0.125, 0.9379, 0.3504, 0.3504, 0.3767, 0.3767, 0.4156, 0.3186, 0.3812, 0.3043, 0.9375, 0.9379, 0.9386, 1.0, 0.9989, 1.0, 1.0, 0.9379, 0.3403, 0.472, 0.3302, 0.4436, 0.25, 0.4596, 0.2516, 0.4897, 0.3302, 0.4436, 0.3186, 0.4156, 0.25, 0.4292, 0.25, 0.4596, 0.875, 0.9379, 0.8761, 1.0, 0.9364, 1.0, 0.9375, 0.9379, 0.4184, 0.4206, 0.3982, 0.3982, 0.3302, 0.4436, 0.3432, 0.4708, 0.3982, 0.3982, 0.3767, 0.3767, 0.3186, 0.4156, 0.3302, 0.4436, 0.8125, 0.9379, 0.8136, 1.0, 0.8739, 1.0, 0.875, 0.9379, 0.4708, 0.3432, 0.4436, 0.3302, 0.3982, 0.3982, 0.4206, 0.4184, 0.4436, 0.3302, 0.4156, 0.3186, 0.3767, 0.3767, 0.3982, 0.3982, 0.75, 0.9379, 0.7511, 1.0, 0.8114, 1.0, 0.8125, 0.9379, 0.4897, 0.2516, 0.4596, 0.25, 0.4436, 0.3302, 0.472, 0.3403, 0.4596, 0.25, 0.4292, 0.25, 0.4156, 0.3186, 0.4436, 0.3302, 0.6875, 0.9379, 0.6886, 1.0, 0.7489, 1.0, 0.75, 0.9379, 0.472, 0.1597, 0.4436, 0.1698, 0.4596, 0.25, 0.4897, 0.2484, 0.4436, 0.1698, 0.4156, 0.1814, 0.4292, 0.25, 0.4596, 0.25, 0.625, 0.9379, 0.6261, 1.0, 0.6864, 1.0, 0.6875, 0.9379, 0.4206, 0.08162, 0.3982, 0.1018, 0.4436, 0.1698, 0.4708, 0.1568, 0.3982, 0.1018, 0.3767, 0.1233, 0.4156, 0.1814, 0.4436, 0.1698, 0.5625, 0.9379, 0.5636, 1.0, 0.6239, 1.0, 0.625, 0.9379, 0.3432, 0.02915, 0.3302, 0.05636, 0.3982, 0.1018, 0.4184, 0.07941, 0.3302, 0.05636, 0.3186, 0.08445, 0.3767, 0.1233, 0.3982, 0.1018, 0.5, 0.9379, 0.5011, 1.0, 0.5614, 1.0, 0.5625, 0.9379, 0.2516, 0.01031, 0.25, 0.0404, 0.3302, 0.05636, 0.3403, 0.02796, 0.25, 0.0404, 0.25, 0.07081, 0.3186, 0.08445, 0.3302, 0.05636, 0.4375, 0.9379, 0.4386, 1.0, 0.4989, 1.0, 0.5, 0.9379, 0.1597, 0.02796, 0.1698, 0.05636, 0.25, 0.0404, 0.2484, 0.01031, 0.1698, 0.05636, 0.1814, 0.08445, 0.25, 0.07081, 0.25, 0.0404, 0.375, 0.9379, 0.3761, 1.0, 0.4364, 1.0, 0.4375, 0.9379, 0.08162, 0.07941, 0.1018, 0.1018, 0.1698, 0.05636, 0.1568, 0.02915, 0.1018, 0.1018, 0.1233, 0.1233, 0.1814, 0.08445, 0.1698, 0.05636, 0.3125, 0.9379, 0.3136, 1.0, 0.3739, 1.0, 0.375, 0.9379, 0.02915, 0.1568, 0.05636, 0.1698, 0.1018, 0.1018, 0.07941, 0.08162, 0.05636, 0.1698, 0.08445, 0.1814, 0.1233, 0.1233, 0.1018, 0.1018, 0.25, 0.9379, 0.2511, 1.0, 0.3114, 1.0, 0.3125, 0.9379, 0.01031, 0.2484, 0.0404, 0.25, 0.05636, 0.1698, 0.02796, 0.1597, 0.0404, 0.25, 0.07081, 0.25, 0.08445, 0.1814, 0.05636, 0.1698, 0.1875, 0.9379, 0.1886, 1.0, 0.2489, 1.0, 0.25, 0.9379, 0.02796, 0.3403, 0.05636, 0.3302, 0.0404, 0.25, 0.01031, 0.2516, 0.05636, 0.3302, 0.08445, 0.3186, 0.07081, 0.25, 0.0404, 0.25, 0.125, 0.9379, 0.1261, 1.0, 0.1864, 1.0, 0.1875, 0.9379, 0.07941, 0.4184, 0.1018, 0.3982, 0.05636, 0.3302, 0.02915, 0.3432, 0.1018, 0.3982, 0.1233, 0.3767, 0.08445, 0.3186, 0.05636, 0.3302, 0.0625, 0.9379, 0.06356, 1.0, 0.1239, 1.0, 0.125, 0.9379, 0.1568, 0.4708, 0.1698, 0.4436, 0.1018, 0.3982, 0.08162, 0.4206, 0.1698, 0.4436, 0.1814, 0.4156, 0.1233, 0.3767, 0.1018, 0.3982, 0.0, 0.9379, 0.001061, 1.0, 0.06144, 1.0, 0.0625, 0.9379, 0.2484, 0.4897, 0.25, 0.4596, 0.1698, 0.4436, 0.1597, 0.472, 0.25, 0.4596, 0.25, 0.4292, 0.1814, 0.4156, 0.1698, 0.4436, 0.25, 0.392, 0.25, 0.4292, 0.3186, 0.4156, 0.3043, 0.3812, 0.5, 0.7478, 0.5, 0.7478, 0.5625, 0.7478, 0.5625, 0.7478, 0.5625, 0.7478, 0.5625, 0.7478, 0.625, 0.7478, 0.625, 0.7478, 0.625, 0.7478, 0.625, 0.7478, 0.6875, 0.7478, 0.6875, 0.7478, 0.6875, 0.7478, 0.6875, 0.7478, 0.75, 0.7478, 0.75, 0.7478, 0.75, 0.7478, 0.6875, 0.7478, 0.6875, 0.7478, 0.75, 0.7478, 0.8125, 0.7478, 0.8125, 0.7478, 0.8125, 0.7478, 0.8125, 0.7478, 0.875, 0.7478, 0.875, 0.7478, 0.875, 0.7478, 0.875, 0.7478, 0.9375, 0.7478, 0.9375, 0.7478, 0.9375, 0.7478, 0.9375, 0.7478, 1.0, 0.7478, 1.0, 0.7478, 1.0, 0.7478, 1.0, 0.7478, 0.0625, 0.7478, 0.0625, 0.7478, 0.0625, 0.7478, 0.0625, 0.7478, 0.125, 0.7478, 0.125, 0.7478, 0.125, 0.7478, 0.125, 0.7478, 0.1875, 0.7478, 0.1875, 0.7478, 0.1875, 0.7478, 0.1875, 0.7478, 0.25, 0.7478, 0.25, 0.7478, 0.25, 0.7478, 0.25, 0.7478, 0.3125, 0.7478, 0.3125, 0.7478, 0.3125, 0.7478, 0.3125, 0.7478, 0.375, 0.7478, 0.375, 0.7478, 0.375, 0.7478, 0.375, 0.7478, 0.4375, 0.7478, 0.4375, 0.7478, 0.4375, 0.7478, 0.4375, 0.7478, 0.5, 0.7478, 0.5, 0.7478, 0.3043, 0.3812, 0.3504, 0.3504, 0.3812, 0.3043, 0.392, 0.25, 0.3812, 0.1957, 0.3504, 0.1496, 0.3043, 0.1188, 0.25, 0.108, 0.1957, 0.1188, 0.1496, 0.1496, 0.1188, 0.1957, 0.108, 0.25, 0.1188, 0.3043, 0.1496, 0.3504, 0.1957, 0.3812, 0.25, 0.392, 0.3139, 0.3139, 0.2846, 0.3335, 0.2846, 0.3335, 0.3139, 0.3139, 0.1665, 0.2154, 0.1861, 0.1861, 0.1861, 0.1861, 0.1665, 0.2154, 0.3404, 0.25, 0.3335, 0.2846, 0.3335, 0.2846, 0.3404, 0.25, 0.1596, 0.25, 0.1665, 0.2154, 0.1665, 0.2154, 0.1596, 0.25, 0.3335, 0.2154, 0.3404, 0.25, 0.3404, 0.25, 0.3335, 0.2154, 0.1665, 0.2846, 0.1596, 0.25, 0.1596, 0.25, 0.1665, 0.2846, 0.3139, 0.1861, 0.3335, 0.2154, 0.3335, 0.2154, 0.3139, 0.1861, 0.1861, 0.3139, 0.1665, 0.2846, 0.1665, 0.2846, 0.1861, 0.3139, 0.2846, 0.1665, 0.3139, 0.1861, 0.3139, 0.1861, 0.2846, 0.1665, 0.2154, 0.3335, 0.1861, 0.3139, 0.1861, 0.3139, 0.2154, 0.3335, 0.25, 0.1596, 0.2846, 0.1665, 0.2846, 0.1665, 0.25, 0.1596, 0.2154, 0.1665, 0.25, 0.1596, 0.25, 0.1596, 0.2154, 0.1665, 0.2743, 0.3087, 0.25, 0.3135, 0.2257, 0.3087, 0.2051, 0.2949, 0.1913, 0.2743, 0.1865, 0.25, 0.1913, 0.2257, 0.2051, 0.2051, 0.2257, 0.1913, 0.25, 0.1865, 0.2743, 0.1913, 0.2949, 0.2051, 0.3087, 0.2257, 0.3135, 0.25, 0.3087, 0.2743, 0.2949, 0.2949, 0.3335, 0.2846, 0.3139, 0.3139, 0.3139, 0.3139, 0.3335, 0.2846, 0.1861, 0.1861, 0.2154, 0.1665, 0.2154, 0.1665, 0.1861, 0.1861, 0.9375, 0.7478, 1.0, 0.7478, 1.0, 0.7478, 0.9375, 0.7478, 0.875, 0.7806, 0.8125, 0.7806, 0.8125, 0.7806, 0.875, 0.7806, 0.0625, 0.7478, 0.125, 0.7478, 0.125, 0.7478, 0.0625, 0.7478, 0.875, 0.7478, 0.9375, 0.7478, 0.9375, 0.7478, 0.875, 0.7478, 0.8125, 0.7806, 0.75, 0.7806, 0.75, 0.7806, 0.8125, 0.7806, 1.0, 0.7478, 0.0625, 0.7478, 0.0625, 0.7478, 1.0, 0.7478, 0.8125, 0.7478, 0.875, 0.7478, 0.875, 0.7478, 0.8125, 0.7478, 0.75, 0.7806, 0.6875, 0.7806, 0.6875, 0.7806, 0.75, 0.7806, 0.75, 0.7478, 0.8125, 0.7478, 0.8125, 0.7478, 0.75, 0.7478, 0.6875, 0.7806, 0.625, 0.7806, 0.625, 0.7806, 0.6875, 0.7806, 0.6875, 0.7478, 0.75, 0.7478, 0.75, 0.7478, 0.6875, 0.7478, 0.625, 0.7806, 0.5625, 0.7806, 0.5625, 0.7806, 0.625, 0.7806, 0.625, 0.7478, 0.6875, 0.7478, 0.6875, 0.7478, 0.625, 0.7478, 0.5625, 0.7806, 0.5, 0.7806, 0.5, 0.7806, 0.5625, 0.7806, 0.5625, 0.7478, 0.625, 0.7478, 0.625, 0.7478, 0.5625, 0.7478, 0.5, 0.7806, 0.4375, 0.7806, 0.4375, 0.7806, 0.5, 0.7806, 0.125, 0.7478, 0.125, 0.7806, 0.0625, 0.7806, 0.0625, 0.7478, 0.1875, 0.7478, 0.1875, 0.7806, 0.125, 0.7806, 0.125, 0.7478, 0.25, 0.7478, 0.25, 0.7806, 0.1875, 0.7806, 0.1875, 0.7478, 0.3125, 0.7478, 0.3125, 0.7806, 0.25, 0.7806, 0.25, 0.7478, 0.375, 0.7478, 0.375, 0.7806, 0.3125, 0.7806, 0.3125, 0.7478, 0.4375, 0.7478, 0.4375, 0.7806, 0.375, 0.7806, 0.375, 0.7478, 0.5, 0.7478, 0.5, 0.7806, 0.4375, 0.7806, 0.4375, 0.7478, 0.5625, 0.7478, 0.5625, 0.7806, 0.5, 0.7806, 0.5, 0.7478, 0.625, 0.7478, 0.625, 0.7806, 0.5625, 0.7806, 0.5625, 0.7478, 0.6875, 0.7478, 0.6875, 0.7806, 0.625, 0.7806, 0.625, 0.7478, 0.75, 0.7478, 0.75, 0.7806, 0.6875, 0.7806, 0.6875, 0.7478, 0.8125, 0.7478, 0.8125, 0.7806, 0.75, 0.7806, 0.75, 0.7478, 0.875, 0.7478, 0.875, 0.7806, 0.8125, 0.7806, 0.8125, 0.7478, 0.0625, 0.7478, 0.0625, 0.7806, 0.0, 0.7806, 0.0, 0.7478, 0.9375, 0.7478, 0.9375, 0.7806, 0.875, 0.7806, 0.875, 0.7478, 1.0, 0.7478, 1.0, 0.7806, 0.9375, 0.7806, 0.9375, 0.7478, 0.125, 0.7478, 0.1875, 0.7478, 0.1875, 0.7478, 0.125, 0.7478, 0.0625, 0.7806, 0.0, 0.7806, 0.0, 0.7806, 0.0625, 0.7806, 0.125, 0.7806, 0.0625, 0.7806, 0.0625, 0.7806, 0.125, 0.7806, 0.1875, 0.7478, 0.25, 0.7478, 0.25, 0.7478, 0.1875, 0.7478, 0.9375, 0.7806, 0.875, 0.7806, 0.875, 0.7806, 0.9375, 0.7806, 0.1875, 0.7806, 0.125, 0.7806, 0.125, 0.7806, 0.1875, 0.7806, 0.25, 0.7478, 0.3125, 0.7478, 0.3125, 0.7478, 0.25, 0.7478, 1.0, 0.7806, 0.9375, 0.7806, 0.9375, 0.7806, 1.0, 0.7806, 0.25, 0.7806, 0.1875, 0.7806, 0.1875, 0.7806, 0.25, 0.7806, 0.3125, 0.7478, 0.375, 0.7478, 0.375, 0.7478, 0.3125, 0.7478, 0.3125, 0.7806, 0.25, 0.7806, 0.25, 0.7806, 0.3125, 0.7806, 0.375, 0.7478, 0.4375, 0.7478, 0.4375, 0.7478, 0.375, 0.7478, 0.375, 0.7806, 0.3125, 0.7806, 0.3125, 0.7806, 0.375, 0.7806, 0.4375, 0.7478, 0.5, 0.7478, 0.5, 0.7478, 0.4375, 0.7478, 0.4375, 0.7806, 0.375, 0.7806, 0.375, 0.7806, 0.4375, 0.7806, 0.5, 0.7478, 0.5625, 0.7478, 0.5625, 0.7478, 0.5, 0.7478, 0.2846, 0.3335, 0.25, 0.3404, 0.25, 0.3403, 0.2845, 0.3334, 0.2845, 0.3334, 0.25, 0.3403, 0.25, 0.327, 0.2795, 0.3211, 0.2795, 0.3211, 0.25, 0.327, 0.25, 0.3135, 0.2743, 0.3087, 0.3139, 0.3139, 0.2846, 0.3335, 0.2845, 0.3334, 0.3138, 0.3138, 0.3138, 0.3138, 0.2845, 0.3334, 0.2795, 0.3211, 0.3044, 0.3044, 0.3044, 0.3044, 0.2795, 0.3211, 0.2743, 0.3087, 0.2949, 0.2949, 0.3335, 0.2846, 0.3139, 0.3139, 0.3138, 0.3138, 0.3334, 0.2845, 0.3334, 0.2845, 0.3138, 0.3138, 0.3044, 0.3044, 0.3211, 0.2795, 0.3211, 0.2795, 0.3044, 0.3044, 0.2949, 0.2949, 0.3087, 0.2743, 0.3404, 0.25, 0.3335, 0.2846, 0.3334, 0.2845, 0.3403, 0.25, 0.3403, 0.25, 0.3334, 0.2845, 0.3211, 0.2795, 0.327, 0.25, 0.327, 0.25, 0.3211, 0.2795, 0.3087, 0.2743, 0.3135, 0.25, 0.3335, 0.2154, 0.3404, 0.25, 0.3403, 0.25, 0.3334, 0.2155, 0.3334, 0.2155, 0.3403, 0.25, 0.327, 0.25, 0.3211, 0.2205, 0.3211, 0.2205, 0.327, 0.25, 0.3135, 0.25, 0.3087, 0.2257, 0.3139, 0.1861, 0.3335, 0.2154, 0.3334, 0.2155, 0.3138, 0.1862, 0.3138, 0.1862, 0.3334, 0.2155, 0.3211, 0.2205, 0.3044, 0.1956, 0.3044, 0.1956, 0.3211, 0.2205, 0.3087, 0.2257, 0.2949, 0.2051, 0.2846, 0.1665, 0.3139, 0.1861, 0.3138, 0.1862, 0.2845, 0.1666, 0.2845, 0.1666, 0.3138, 0.1862, 0.3044, 0.1956, 0.2795, 0.1789, 0.2795, 0.1789, 0.3044, 0.1956, 0.2949, 0.2051, 0.2743, 0.1913, 0.25, 0.1596, 0.2846, 0.1665, 0.2845, 0.1666, 0.25, 0.1597, 0.25, 0.1597, 0.2845, 0.1666, 0.2795, 0.1789, 0.25, 0.173, 0.25, 0.173, 0.2795, 0.1789, 0.2743, 0.1913, 0.25, 0.1865, 0.2154, 0.1665, 0.25, 0.1596, 0.25, 0.1597, 0.2155, 0.1666, 0.2155, 0.1666, 0.25, 0.1597, 0.25, 0.173, 0.2205, 0.1789, 0.2205, 0.1789, 0.25, 0.173, 0.25, 0.1865, 0.2257, 0.1913, 0.1861, 0.1861, 0.2154, 0.1665, 0.2155, 0.1666, 0.1862, 0.1862, 0.1862, 0.1862, 0.2155, 0.1666, 0.2205, 0.1789, 0.1956, 0.1956, 0.1956, 0.1956, 0.2205, 0.1789, 0.2257, 0.1913, 0.2051, 0.2051, 0.1665, 0.2154, 0.1861, 0.1861, 0.1862, 0.1862, 0.1666, 0.2155, 0.1666, 0.2155, 0.1862, 0.1862, 0.1956, 0.1956, 0.1789, 0.2205, 0.1789, 0.2205, 0.1956, 0.1956, 0.2051, 0.2051, 0.1913, 0.2257, 0.1596, 0.25, 0.1665, 0.2154, 0.1666, 0.2155, 0.1597, 0.25, 0.1597, 0.25, 0.1666, 0.2155, 0.1789, 0.2205, 0.173, 0.25, 0.173, 0.25, 0.1789, 0.2205, 0.1913, 0.2257, 0.1865, 0.25, 0.1665, 0.2846, 0.1596, 0.25, 0.1597, 0.25, 0.1666, 0.2845, 0.1666, 0.2845, 0.1597, 0.25, 0.173, 0.25, 0.1789, 0.2795, 0.1789, 0.2795, 0.173, 0.25, 0.1865, 0.25, 0.1913, 0.2743, 0.1861, 0.3139, 0.1665, 0.2846, 0.1666, 0.2845, 0.1862, 0.3138, 0.1862, 0.3138, 0.1666, 0.2845, 0.1789, 0.2795, 0.1956, 0.3044, 0.1956, 0.3044, 0.1789, 0.2795, 0.1913, 0.2743, 0.2051, 0.2949, 0.2154, 0.3335, 0.1861, 0.3139, 0.1862, 0.3138, 0.2155, 0.3334, 0.2155, 0.3334, 0.1862, 0.3138, 0.1956, 0.3044, 0.2205, 0.3211, 0.2205, 0.3211, 0.1956, 0.3044, 0.2051, 0.2949, 0.2257, 0.3087, 0.25, 0.3404, 0.2154, 0.3335, 0.2155, 0.3334, 0.25, 0.3403, 0.25, 0.3403, 0.2155, 0.3334, 0.2205, 0.3211, 0.25, 0.327, 0.25, 0.327, 0.2205, 0.3211, 0.2257, 0.3087, 0.25, 0.3135, 0.2846, 0.3335, 0.25, 0.3404, 0.25, 0.3404, 0.2846, 0.3335, 0.3043, 0.3812, 0.25, 0.392, 0.25, 0.3785, 0.2992, 0.3687, 0.3504, 0.3504, 0.3043, 0.3812, 0.2992, 0.3687, 0.3408, 0.3408, 0.3812, 0.3043, 0.3504, 0.3504, 0.3408, 0.3408, 0.3687, 0.2992, 0.392, 0.25, 0.3812, 0.3043, 0.3687, 0.2992, 0.3785, 0.25, 0.3812, 0.1957, 0.392, 0.25, 0.3785, 0.25, 0.3687, 0.2008, 0.3504, 0.1496, 0.3812, 0.1957, 0.3687, 0.2008, 0.3408, 0.1592, 0.3043, 0.1188, 0.3504, 0.1496, 0.3408, 0.1592, 0.2992, 0.1313, 0.25, 0.108, 0.3043, 0.1188, 0.2992, 0.1313, 0.25, 0.1215, 0.1957, 0.1188, 0.25, 0.108, 0.25, 0.1215, 0.2008, 0.1313, 0.1496, 0.1496, 0.1957, 0.1188, 0.2008, 0.1313, 0.1592, 0.1592, 0.1188, 0.1957, 0.1496, 0.1496, 0.1592, 0.1592, 0.1313, 0.2008, 0.108, 0.25, 0.1188, 0.1957, 0.1313, 0.2008, 0.1215, 0.25, 0.1188, 0.3043, 0.108, 0.25, 0.1215, 0.25, 0.1313, 0.2992, 0.1496, 0.3504, 0.1188, 0.3043, 0.1313, 0.2992, 0.1592, 0.3408, 0.1957, 0.3812, 0.1496, 0.3504, 0.1592, 0.3408, 0.2008, 0.3687, 0.25, 0.392, 0.1957, 0.3812, 0.2008, 0.3687, 0.25, 0.3785, 0.2898, 0.3461, 0.25, 0.354, 0.25, 0.3404, 0.2846, 0.3335, 0.3235, 0.3235, 0.2898, 0.3461, 0.2846, 0.3335, 0.3139, 0.3139, 0.3461, 0.2898, 0.3235, 0.3235, 0.3139, 0.3139, 0.3335, 0.2846, 0.354, 0.25, 0.3461, 0.2898, 0.3335, 0.2846, 0.3404, 0.25, 0.3461, 0.2102, 0.354, 0.25, 0.3404, 0.25, 0.3335, 0.2154, 0.3235, 0.1765, 0.3461, 0.2102, 0.3335, 0.2154, 0.3139, 0.1861, 0.2898, 0.1539, 0.3235, 0.1765, 0.3139, 0.1861, 0.2846, 0.1665, 0.25, 0.146, 0.2898, 0.1539, 0.2846, 0.1665, 0.25, 0.1596, 0.2102, 0.1539, 0.25, 0.146, 0.25, 0.1596, 0.2154, 0.1665, 0.1765, 0.1765, 0.2102, 0.1539, 0.2154, 0.1665, 0.1861, 0.1861, 0.1539, 0.2102, 0.1765, 0.1765, 0.1861, 0.1861, 0.1665, 0.2154, 0.146, 0.25, 0.1539, 0.2102, 0.1665, 0.2154, 0.1596, 0.25, 0.1539, 0.2898, 0.146, 0.25, 0.1596, 0.25, 0.1665, 0.2846, 0.1765, 0.3235, 0.1539, 0.2898, 0.1665, 0.2846, 0.1861, 0.3139, 0.2102, 0.3461, 0.1765, 0.3235, 0.1861, 0.3139, 0.2154, 0.3335, 0.25, 0.354, 0.2102, 0.3461, 0.2154, 0.3335, 0.25, 0.3404, 0.2846, 0.3335, 0.25, 0.3404, 0.25, 0.3404, 0.2846, 0.3335, 0.312, 0.3998, 0.25, 0.4121, 0.25, 0.392, 0.3043, 0.3812, 0.3043, 0.3812, 0.25, 0.392, 0.25, 0.392, 0.3043, 0.3812, 0.3646, 0.3646, 0.312, 0.3998, 0.3043, 0.3812, 0.3504, 0.3504, 0.3504, 0.3504, 0.3043, 0.3812, 0.3043, 0.3812, 0.3504, 0.3504, 0.3998, 0.312, 0.3646, 0.3646, 0.3504, 0.3504, 0.3812, 0.3043, 0.3812, 0.3043, 0.3504, 0.3504, 0.3504, 0.3504, 0.3812, 0.3043, 0.4121, 0.25, 0.3998, 0.312, 0.3812, 0.3043, 0.392, 0.25, 0.392, 0.25, 0.3812, 0.3043, 0.3812, 0.3043, 0.392, 0.25, 0.3998, 0.188, 0.4121, 0.25, 0.392, 0.25, 0.3812, 0.1957, 0.3812, 0.1957, 0.392, 0.25, 0.392, 0.25, 0.3812, 0.1957, 0.3646, 0.1354, 0.3998, 0.188, 0.3812, 0.1957, 0.3504, 0.1496, 0.3504, 0.1496, 0.3812, 0.1957, 0.3812, 0.1957, 0.3504, 0.1496, 0.312, 0.1002, 0.3646, 0.1354, 0.3504, 0.1496, 0.3043, 0.1188, 0.3043, 0.1188, 0.3504, 0.1496, 0.3504, 0.1496, 0.3043, 0.1188, 0.25, 0.0879, 0.312, 0.1002, 0.3043, 0.1188, 0.25, 0.108, 0.25, 0.108, 0.3043, 0.1188, 0.3043, 0.1188, 0.25, 0.108, 0.188, 0.1002, 0.25, 0.0879, 0.25, 0.108, 0.1957, 0.1188, 0.1957, 0.1188, 0.25, 0.108, 0.25, 0.108, 0.1957, 0.1188, 0.1354, 0.1354, 0.188, 0.1002, 0.1957, 0.1188, 0.1496, 0.1496, 0.1496, 0.1496, 0.1957, 0.1188, 0.1957, 0.1188, 0.1496, 0.1496, 0.1002, 0.188, 0.1354, 0.1354, 0.1496, 0.1496, 0.1188, 0.1957, 0.1188, 0.1957, 0.1496, 0.1496, 0.1496, 0.1496, 0.1188, 0.1957, 0.0879, 0.25, 0.1002, 0.188, 0.1188, 0.1957, 0.108, 0.25, 0.108, 0.25, 0.1188, 0.1957, 0.1188, 0.1957, 0.108, 0.25, 0.1002, 0.312, 0.0879, 0.25, 0.108, 0.25, 0.1188, 0.3043, 0.1188, 0.3043, 0.108, 0.25, 0.108, 0.25, 0.1188, 0.3043, 0.1354, 0.3646, 0.1002, 0.312, 0.1188, 0.3043, 0.1496, 0.3504, 0.1496, 0.3504, 0.1188, 0.3043, 0.1188, 0.3043, 0.1496, 0.3504, 0.188, 0.3998, 0.1354, 0.3646, 0.1496, 0.3504, 0.1957, 0.3812, 0.1957, 0.3812, 0.1496, 0.3504, 0.1496, 0.3504, 0.1957, 0.3812, 0.25, 0.4121, 0.188, 0.3998, 0.1957, 0.3812, 0.25, 0.392, 0.25, 0.392, 0.1957, 0.3812, 0.1957, 0.3812, 0.25, 0.392, 0.25, 0.4121, 0.312, 0.3998, 0.3186, 0.4156, 0.25, 0.4292, 0.2846, 0.3335, 0.25, 0.3404, 0.25, 0.3404, 0.2846, 0.3335, 0.1861, 0.1861, 0.2154, 0.1665, 0.2154, 0.1665, 0.1861, 0.1861, 0.3335, 0.2846, 0.3139, 0.3139, 0.3139, 0.3139, 0.3335, 0.2846, 0.2154, 0.1665, 0.25, 0.1596, 0.25, 0.1596, 0.2154, 0.1665, 0.25, 0.1596, 0.2846, 0.1665, 0.2846, 0.1665, 0.25, 0.1596, 0.2154, 0.3335, 0.1861, 0.3139, 0.1861, 0.3139, 0.2154, 0.3335, 0.2846, 0.1665, 0.3139, 0.1861, 0.3139, 0.1861, 0.2846, 0.1665, 0.1861, 0.3139, 0.1665, 0.2846, 0.1665, 0.2846, 0.1861, 0.3139, 0.3139, 0.1861, 0.3335, 0.2154, 0.3335, 0.2154, 0.3139, 0.1861, 0.1665, 0.2846, 0.1596, 0.25, 0.1596, 0.25, 0.1665, 0.2846, 0.3335, 0.2154, 0.3404, 0.25, 0.3404, 0.25, 0.3335, 0.2154, 0.1596, 0.25, 0.1665, 0.2154, 0.1665, 0.2154, 0.1596, 0.25, 0.3404, 0.25, 0.3335, 0.2846, 0.3335, 0.2846, 0.3404, 0.25, 0.1665, 0.2154, 0.1861, 0.1861, 0.1861, 0.1861, 0.1665, 0.2154, 0.3139, 0.3139, 0.2846, 0.3335, 0.2846, 0.3335, 0.3139, 0.3139, 0.25, 0.3404, 0.2154, 0.3335, 0.2154, 0.3335, 0.25, 0.3404, 0.125, 0.7806, 0.125, 0.9379, 0.0625, 0.9379, 0.0625, 0.7806, 0.1875, 0.7806, 0.1875, 0.9379, 0.125, 0.9379, 0.125, 0.7806, 0.25, 0.7806, 0.25, 0.9379, 0.1875, 0.9379, 0.1875, 0.7806, 0.3125, 0.7806, 0.3125, 0.9379, 0.25, 0.9379, 0.25, 0.7806, 0.375, 0.7806, 0.375, 0.9379, 0.3125, 0.9379, 0.3125, 0.7806, 0.4375, 0.7806, 0.4375, 0.9379, 0.375, 0.9379, 0.375, 0.7806, 0.5, 0.7806, 0.5, 0.9379, 0.4375, 0.9379, 0.4375, 0.7806, 0.5625, 0.7806, 0.5625, 0.9379, 0.5, 0.9379, 0.5, 0.7806, 0.625, 0.7806, 0.625, 0.9379, 0.5625, 0.9379, 0.5625, 0.7806, 0.6875, 0.7806, 0.6875, 0.9379, 0.625, 0.9379, 0.625, 0.7806, 0.75, 0.7806, 0.75, 0.9379, 0.6875, 0.9379, 0.6875, 0.7806, 0.8125, 0.7806, 0.8125, 0.9379, 0.75, 0.9379, 0.75, 0.7806, 0.875, 0.7806, 0.875, 0.9379, 0.8125, 0.9379, 0.8125, 0.7806, 0.0625, 0.7806, 0.0625, 0.9379, 0.0, 0.9379, 0.0, 0.7806, 0.9375, 0.7806, 0.9375, 0.9379, 0.875, 0.9379, 0.875, 0.7806, 1.0, 0.7806, 1.0, 0.9379, 0.9375, 0.9379, 0.9375, 0.7806])
me_handle.materials.append(mat_cup)
me_handle.materials.append(mat_handle)
me_handle.update()

# ---- objects
ob_plunger = bpy.data.objects.new('Plunger', me_handle)

# ---- transforms, parenting, visibility, modifiers, constraints
ob_plunger.location = (0.0, 0.0, 0.0)
ob_plunger.scale = (0.4477, 0.4477, 0.4477)

# ---- collection membership
col_collection.objects.link(ob_plunger)

# ---- scene / render settings (as saved in the file)
scene.frame_start = 1; scene.frame_end = 250; scene.frame_set(1)
scene.render.engine = 'BLENDER_EEVEE_NEXT'
scene.cycles.sampling_pattern = 'TABULATED_SOBOL'
bpy.context.view_layer.update()

# ---- added for rendering (the .blend has no active camera and no usable light): camera, sun
cam_auto = bpy.data.cameras.new('AutoCamera')
cam_auto.lens = 50.0
cam_auto.sensor_width = 36.0
cam_auto.clip_end = 1000.0
ob_auto_camera = bpy.data.objects.new('AutoCamera', cam_auto)
scene.collection.objects.link(ob_auto_camera)
ob_auto_camera.location = (0.474429, -0.569315, 0.604061)
ob_auto_camera.rotation_euler = (1.09748, -7.21219e-08, 0.694738)
scene.camera = ob_auto_camera
light_auto_sun = bpy.data.lights.new('AutoSun', 'SUN')
light_auto_sun.energy = 3.0
light_auto_sun.angle = 0.0523599
ob_auto_sun = bpy.data.objects.new('AutoSun', light_auto_sun)
scene.collection.objects.link(ob_auto_sun)
ob_auto_sun.rotation_euler = (0.872665, 0.174533, 0.523599)
bpy.context.view_layer.update()
